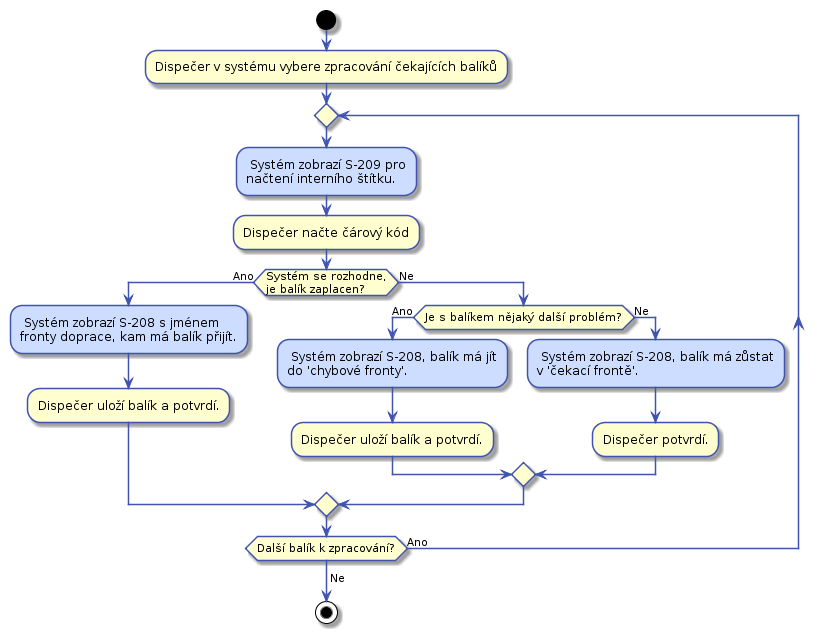

The diagram above was rendered by PlantUML. Its source (embedded in the PNG):
@startuml

skinparam activity {
    BorderColor #4053AF
    ArrowColor #4053AF
    FontName Roboto
}

skinparam activityDiamond {
    BorderColor #4053AF
    ArrowColor #4053AF
    FontName Roboto
}

skinparam actor {
    BorderColor #4053AF
    ArrowColor #4053AF
    FontName Roboto
}

skinparam useCase {
    BorderColor #4053AF
    ArrowColor #4053AF
    FontName Roboto
}

start

:Dispečer v systému vybere zpracování čekajících balíků;
repeat
    #CDDDFF: Systém zobrazí S-209 pro
    načtení interního štítku.;
    :Dispečer načte čárový kód;
    if (Systém se rozhodne,\nje balík zaplacen?) then (Ano)
        #CDDDFF: Systém zobrazí S-208 s jménem
        fronty doprace, kam má balík přijít.;
        :Dispečer uloží balík a potvrdí.;
    else (Ne)
        if(Je s balíkem nějaký další problém?) then (Ano)
            #CDDDFF: Systém zobrazí S-208, balík má jít
            do 'chybové fronty'.;
            :Dispečer uloží balík a potvrdí.;
        else (Ne)
            #CDDDFF: Systém zobrazí S-208, balík má zůstat
            v 'čekací frontě'.;
            :Dispečer potvrdí.;
        endif
    endif
repeat while (Další balík k zpracování?) is (Ano)
->Ne;

stop
@enduml